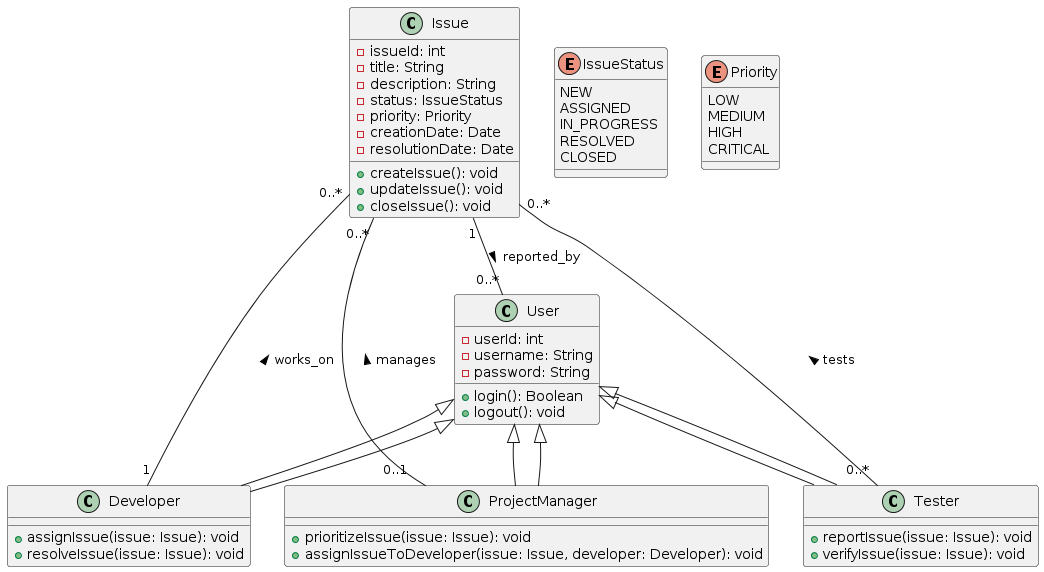

The diagram above was rendered by PlantUML. Its source (embedded in the PNG):
@startuml
' Define the classes for the Issue Management System
class Issue {
    - issueId: int
    - title: String
    - description: String
    - status: IssueStatus
    - priority: Priority
    - creationDate: Date
    - resolutionDate: Date
    + createIssue(): void
    + updateIssue(): void
    + closeIssue(): void
}

class User {
    - userId: int
    - username: String
    - password: String
    + login(): Boolean
    + logout(): void
}

class Developer extends User {
    + assignIssue(issue: Issue): void
    + resolveIssue(issue: Issue): void
}

class Tester extends User {
    + reportIssue(issue: Issue): void
    + verifyIssue(issue: Issue): void
}

class ProjectManager extends User {
    + prioritizeIssue(issue: Issue): void
    + assignIssueToDeveloper(issue: Issue, developer: Developer): void
}

enum IssueStatus {
    NEW
    ASSIGNED
    IN_PROGRESS
    RESOLVED
    CLOSED
}

enum Priority {
    LOW
    MEDIUM
    HIGH
    CRITICAL
}

' Relationships
Issue "1" -- "0..*" User : reported_by >
User <|-- Developer
User <|-- Tester
User <|-- ProjectManager
Developer "1" -- "0..*" Issue : works_on >
Tester "0..*" -- "0..*" Issue : tests >
ProjectManager "0..1" -- "0..*" Issue : manages >
@enduml